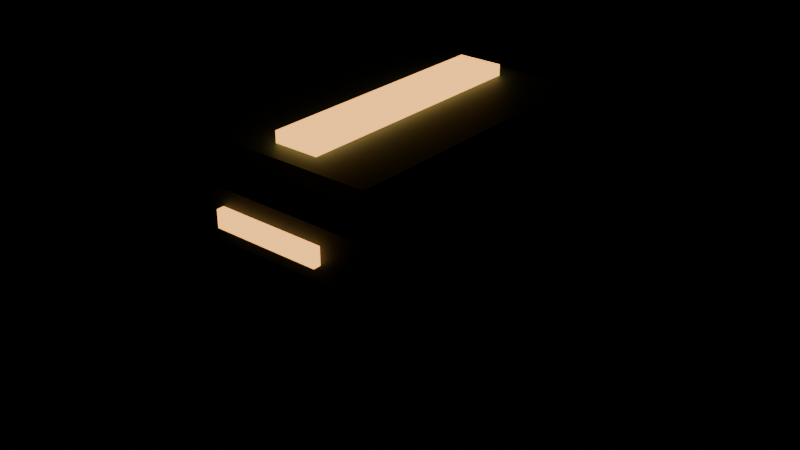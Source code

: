 # Source: reinforced_helmet.blend  (saved by Blender 5.3.31; exported with 4.5.12 LTS)
import bpy
from mathutils import Matrix  # noqa: F401  (used for matrix-valued properties, if any)

bpy.ops.wm.read_factory_settings(use_empty=True)
scene = bpy.context.scene
scene.name = 'Scene'

# ---- materials (node trees are filled in below, after node groups)
mat_plutonian_field_plate = bpy.data.materials.new('Plutonian field plate')
mat_plutonian_field_plate.diffuse_color = (0.1, 0.19, 0.23, 1.0)
mat_equipment_identification = bpy.data.materials.new('Equipment identification')
mat_equipment_identification.diffuse_color = (0.95, 0.43, 0.1, 1.0)
mat_basalt_edging = bpy.data.materials.new('Basalt edging')
mat_basalt_edging.diffuse_color = (0.025, 0.045, 0.065, 1.0)

# ---- material node trees
mat_plutonian_field_plate.use_nodes = True; mat_plutonian_field_plate.node_tree.nodes.clear()
_N = mat_plutonian_field_plate.node_tree.nodes; _L = mat_plutonian_field_plate.node_tree.links
n0 = _N.new('ShaderNodeBsdfPrincipled'); n0.name = 'Principled BSDF'; n0.location = (-200, 100)
n0.inputs[0].default_value = (0.1, 0.19, 0.23, 1.0)
n0.inputs[1].default_value = 0.65
n0.inputs[2].default_value = 0.65
n0.inputs[10].default_value = 0.005
n0.inputs[27].default_value = (0.1, 0.19, 0.23, 1.0)
n1 = _N.new('ShaderNodeOutputMaterial'); n1.name = 'Material Output'; n1.location = (200, 100)
_L.new(n0.outputs[0], n1.inputs[0])
n1.is_active_output = True
mat_equipment_identification.use_nodes = True; mat_equipment_identification.node_tree.nodes.clear()
_N = mat_equipment_identification.node_tree.nodes; _L = mat_equipment_identification.node_tree.links
n0 = _N.new('ShaderNodeBsdfPrincipled'); n0.name = 'Principled BSDF'; n0.location = (-200, 100)
n0.inputs[0].default_value = (0.95, 0.43, 0.1, 1.0)
n0.inputs[2].default_value = 0.65
n0.inputs[10].default_value = 0.005
n0.inputs[27].default_value = (0.95, 0.43, 0.1, 1.0)
n0.inputs[28].default_value = 2.4
n1 = _N.new('ShaderNodeOutputMaterial'); n1.name = 'Material Output'; n1.location = (200, 100)
_L.new(n0.outputs[0], n1.inputs[0])
n1.is_active_output = True
mat_basalt_edging.use_nodes = True; mat_basalt_edging.node_tree.nodes.clear()
_N = mat_basalt_edging.node_tree.nodes; _L = mat_basalt_edging.node_tree.links
n0 = _N.new('ShaderNodeBsdfPrincipled'); n0.name = 'Principled BSDF'; n0.location = (-200, 100)
n0.inputs[0].default_value = (0.025, 0.045, 0.065, 1.0)
n0.inputs[1].default_value = 0.3
n0.inputs[2].default_value = 0.65
n0.inputs[10].default_value = 0.005
n0.inputs[27].default_value = (0.025, 0.045, 0.065, 1.0)
n1 = _N.new('ShaderNodeOutputMaterial'); n1.name = 'Material Output'; n1.location = (200, 100)
_L.new(n0.outputs[0], n1.inputs[0])
n1.is_active_output = True

# ---- meshes
me_cube = bpy.data.meshes.new('Cube')
me_cube.from_pydata([(-0.04, -0.24, -0.2), (-0.04, -0.24, 0.2), (-0.04, 0.24, -0.2), (-0.04, 0.24, 0.2), (0.04, -0.24, -0.2), (0.04, -0.24, 0.2), (0.04, 0.24, -0.2), (0.04, 0.24, 0.2)], [], [(0, 1, 3, 2), (2, 3, 7, 6), (6, 7, 5, 4), (4, 5, 1, 0), (2, 6, 4, 0), (7, 3, 1, 5)])
_uv = me_cube.uv_layers.new(name='UVMap')
_uv.uv.foreach_set('vector', [0.375, 0.0, 0.625, 0.0, 0.625, 0.25, 0.375, 0.25, 0.375, 0.25, 0.625, 0.25, 0.625, 0.5, 0.375, 0.5, 0.375, 0.5, 0.625, 0.5, 0.625, 0.75, 0.375, 0.75, 0.375, 0.75, 0.625, 0.75, 0.625, 1.0, 0.375, 1.0, 0.125, 0.5, 0.375, 0.5, 0.375, 0.75, 0.125, 0.75, 0.625, 0.5, 0.875, 0.5, 0.875, 0.75, 0.625, 0.75])
me_cube.materials.append(mat_plutonian_field_plate)
me_cube.update()
me_cube_001 = bpy.data.meshes.new('Cube.001')
me_cube_001.from_pydata([(-0.009, -0.1, -0.03), (-0.009, -0.1, 0.03), (-0.009, 0.1, -0.03), (-0.009, 0.1, 0.03), (0.009, -0.1, -0.03), (0.009, -0.1, 0.03), (0.009, 0.1, -0.03), (0.009, 0.1, 0.03)], [], [(0, 1, 3, 2), (2, 3, 7, 6), (6, 7, 5, 4), (4, 5, 1, 0), (2, 6, 4, 0), (7, 3, 1, 5)])
_uv = me_cube_001.uv_layers.new(name='UVMap')
_uv.uv.foreach_set('vector', [0.375, 0.0, 0.625, 0.0, 0.625, 0.25, 0.375, 0.25, 0.375, 0.25, 0.625, 0.25, 0.625, 0.5, 0.375, 0.5, 0.375, 0.5, 0.625, 0.5, 0.625, 0.75, 0.375, 0.75, 0.375, 0.75, 0.625, 0.75, 0.625, 1.0, 0.375, 1.0, 0.125, 0.5, 0.375, 0.5, 0.375, 0.75, 0.125, 0.75, 0.625, 0.5, 0.875, 0.5, 0.875, 0.75, 0.625, 0.75])
me_cube_001.materials.append(mat_equipment_identification)
me_cube_001.update()
me_cube_002 = bpy.data.meshes.new('Cube.002')
me_cube_002.from_pydata([(-0.04, -0.24, -0.2), (-0.04, -0.24, 0.2), (-0.04, 0.24, -0.2), (-0.04, 0.24, 0.2), (0.04, -0.24, -0.2), (0.04, -0.24, 0.2), (0.04, 0.24, -0.2), (0.04, 0.24, 0.2)], [], [(0, 1, 3, 2), (2, 3, 7, 6), (6, 7, 5, 4), (4, 5, 1, 0), (2, 6, 4, 0), (7, 3, 1, 5)])
_uv = me_cube_002.uv_layers.new(name='UVMap')
_uv.uv.foreach_set('vector', [0.375, 0.0, 0.625, 0.0, 0.625, 0.25, 0.375, 0.25, 0.375, 0.25, 0.625, 0.25, 0.625, 0.5, 0.375, 0.5, 0.375, 0.5, 0.625, 0.5, 0.625, 0.75, 0.375, 0.75, 0.375, 0.75, 0.625, 0.75, 0.625, 1.0, 0.375, 1.0, 0.125, 0.5, 0.375, 0.5, 0.375, 0.75, 0.125, 0.75, 0.625, 0.5, 0.875, 0.5, 0.875, 0.75, 0.625, 0.75])
me_cube_002.materials.append(mat_plutonian_field_plate)
me_cube_002.update()
me_cube_003 = bpy.data.meshes.new('Cube.003')
me_cube_003.from_pydata([(-0.009, -0.1, -0.03), (-0.009, -0.1, 0.03), (-0.009, 0.1, -0.03), (-0.009, 0.1, 0.03), (0.009, -0.1, -0.03), (0.009, -0.1, 0.03), (0.009, 0.1, -0.03), (0.009, 0.1, 0.03)], [], [(0, 1, 3, 2), (2, 3, 7, 6), (6, 7, 5, 4), (4, 5, 1, 0), (2, 6, 4, 0), (7, 3, 1, 5)])
_uv = me_cube_003.uv_layers.new(name='UVMap')
_uv.uv.foreach_set('vector', [0.375, 0.0, 0.625, 0.0, 0.625, 0.25, 0.375, 0.25, 0.375, 0.25, 0.625, 0.25, 0.625, 0.5, 0.375, 0.5, 0.375, 0.5, 0.625, 0.5, 0.625, 0.75, 0.375, 0.75, 0.375, 0.75, 0.625, 0.75, 0.625, 1.0, 0.375, 1.0, 0.125, 0.5, 0.375, 0.5, 0.375, 0.75, 0.125, 0.75, 0.625, 0.5, 0.875, 0.5, 0.875, 0.75, 0.625, 0.75])
me_cube_003.materials.append(mat_equipment_identification)
me_cube_003.update()
me_cube_004 = bpy.data.meshes.new('Cube.004')
me_cube_004.from_pydata([(-0.32, -0.05, -0.2), (-0.32, -0.05, 0.2), (-0.32, 0.05, -0.2), (-0.32, 0.05, 0.2), (0.32, -0.05, -0.2), (0.32, -0.05, 0.2), (0.32, 0.05, -0.2), (0.32, 0.05, 0.2)], [], [(0, 1, 3, 2), (2, 3, 7, 6), (6, 7, 5, 4), (4, 5, 1, 0), (2, 6, 4, 0), (7, 3, 1, 5)])
_uv = me_cube_004.uv_layers.new(name='UVMap')
_uv.uv.foreach_set('vector', [0.375, 0.0, 0.625, 0.0, 0.625, 0.25, 0.375, 0.25, 0.375, 0.25, 0.625, 0.25, 0.625, 0.5, 0.375, 0.5, 0.375, 0.5, 0.625, 0.5, 0.625, 0.75, 0.375, 0.75, 0.375, 0.75, 0.625, 0.75, 0.625, 1.0, 0.375, 1.0, 0.125, 0.5, 0.375, 0.5, 0.375, 0.75, 0.125, 0.75, 0.625, 0.5, 0.875, 0.5, 0.875, 0.75, 0.625, 0.75])
me_cube_004.materials.append(mat_plutonian_field_plate)
me_cube_004.update()
me_cube_005 = bpy.data.meshes.new('Cube.005')
me_cube_005.from_pydata([(-0.365, -0.055, -0.05), (-0.365, -0.055, 0.05), (-0.365, 0.055, -0.05), (-0.365, 0.055, 0.05), (0.365, -0.055, -0.05), (0.365, -0.055, 0.05), (0.365, 0.055, -0.05), (0.365, 0.055, 0.05)], [], [(0, 1, 3, 2), (2, 3, 7, 6), (6, 7, 5, 4), (4, 5, 1, 0), (2, 6, 4, 0), (7, 3, 1, 5)])
_uv = me_cube_005.uv_layers.new(name='UVMap')
_uv.uv.foreach_set('vector', [0.375, 0.0, 0.625, 0.0, 0.625, 0.25, 0.375, 0.25, 0.375, 0.25, 0.625, 0.25, 0.625, 0.5, 0.375, 0.5, 0.375, 0.5, 0.625, 0.5, 0.625, 0.75, 0.375, 0.75, 0.375, 0.75, 0.625, 0.75, 0.625, 1.0, 0.375, 1.0, 0.125, 0.5, 0.375, 0.5, 0.375, 0.75, 0.125, 0.75, 0.625, 0.5, 0.875, 0.5, 0.875, 0.75, 0.625, 0.75])
me_cube_005.materials.append(mat_basalt_edging)
me_cube_005.update()
me_cube_006 = bpy.data.meshes.new('Cube.006')
me_cube_006.from_pydata([(-0.185, -0.295, -0.0375), (-0.185, -0.295, 0.0375), (-0.185, 0.295, -0.0375), (-0.185, 0.295, 0.0375), (0.185, -0.295, -0.0375), (0.185, -0.295, 0.0375), (0.185, 0.295, -0.0375), (0.185, 0.295, 0.0375)], [], [(0, 1, 3, 2), (2, 3, 7, 6), (6, 7, 5, 4), (4, 5, 1, 0), (2, 6, 4, 0), (7, 3, 1, 5)])
_uv = me_cube_006.uv_layers.new(name='UVMap')
_uv.uv.foreach_set('vector', [0.375, 0.0, 0.625, 0.0, 0.625, 0.25, 0.375, 0.25, 0.375, 0.25, 0.625, 0.25, 0.625, 0.5, 0.375, 0.5, 0.375, 0.5, 0.625, 0.5, 0.625, 0.75, 0.375, 0.75, 0.375, 0.75, 0.625, 0.75, 0.625, 1.0, 0.375, 1.0, 0.125, 0.5, 0.375, 0.5, 0.375, 0.75, 0.125, 0.75, 0.625, 0.5, 0.875, 0.5, 0.875, 0.75, 0.625, 0.75])
me_cube_006.materials.append(mat_plutonian_field_plate)
me_cube_006.update()
me_cube_007 = bpy.data.meshes.new('Cube.007')
me_cube_007.from_pydata([(-0.11, -0.0075, -0.0175), (-0.11, -0.0075, 0.0175), (-0.11, 0.0075, -0.0175), (-0.11, 0.0075, 0.0175), (0.11, -0.0075, -0.0175), (0.11, -0.0075, 0.0175), (0.11, 0.0075, -0.0175), (0.11, 0.0075, 0.0175)], [], [(0, 1, 3, 2), (2, 3, 7, 6), (6, 7, 5, 4), (4, 5, 1, 0), (2, 6, 4, 0), (7, 3, 1, 5)])
_uv = me_cube_007.uv_layers.new(name='UVMap')
_uv.uv.foreach_set('vector', [0.375, 0.0, 0.625, 0.0, 0.625, 0.25, 0.375, 0.25, 0.375, 0.25, 0.625, 0.25, 0.625, 0.5, 0.375, 0.5, 0.375, 0.5, 0.625, 0.5, 0.625, 0.75, 0.375, 0.75, 0.375, 0.75, 0.625, 0.75, 0.625, 1.0, 0.375, 1.0, 0.125, 0.5, 0.375, 0.5, 0.375, 0.75, 0.125, 0.75, 0.625, 0.5, 0.875, 0.5, 0.875, 0.75, 0.625, 0.75])
me_cube_007.materials.append(mat_equipment_identification)
me_cube_007.update()
me_cube_008 = bpy.data.meshes.new('Cube.008')
me_cube_008.from_pydata([(-0.0325, -0.21, -0.21), (-0.0325, -0.21, 0.21), (-0.0325, 0.21, -0.21), (-0.0325, 0.21, 0.21), (0.0325, -0.21, -0.21), (0.0325, -0.21, 0.21), (0.0325, 0.21, -0.21), (0.0325, 0.21, 0.21)], [], [(0, 1, 3, 2), (2, 3, 7, 6), (6, 7, 5, 4), (4, 5, 1, 0), (2, 6, 4, 0), (7, 3, 1, 5)])
_uv = me_cube_008.uv_layers.new(name='UVMap')
_uv.uv.foreach_set('vector', [0.375, 0.0, 0.625, 0.0, 0.625, 0.25, 0.375, 0.25, 0.375, 0.25, 0.625, 0.25, 0.625, 0.5, 0.375, 0.5, 0.375, 0.5, 0.625, 0.5, 0.625, 0.75, 0.375, 0.75, 0.375, 0.75, 0.625, 0.75, 0.625, 1.0, 0.375, 1.0, 0.125, 0.5, 0.375, 0.5, 0.375, 0.75, 0.125, 0.75, 0.625, 0.5, 0.875, 0.5, 0.875, 0.75, 0.625, 0.75])
me_cube_008.materials.append(mat_basalt_edging)
me_cube_008.update()
me_cube_009 = bpy.data.meshes.new('Cube.009')
me_cube_009.from_pydata([(-0.0325, -0.21, -0.21), (-0.0325, -0.21, 0.21), (-0.0325, 0.21, -0.21), (-0.0325, 0.21, 0.21), (0.0325, -0.21, -0.21), (0.0325, -0.21, 0.21), (0.0325, 0.21, -0.21), (0.0325, 0.21, 0.21)], [], [(0, 1, 3, 2), (2, 3, 7, 6), (6, 7, 5, 4), (4, 5, 1, 0), (2, 6, 4, 0), (7, 3, 1, 5)])
_uv = me_cube_009.uv_layers.new(name='UVMap')
_uv.uv.foreach_set('vector', [0.375, 0.0, 0.625, 0.0, 0.625, 0.25, 0.375, 0.25, 0.375, 0.25, 0.625, 0.25, 0.625, 0.5, 0.375, 0.5, 0.375, 0.5, 0.625, 0.5, 0.625, 0.75, 0.375, 0.75, 0.375, 0.75, 0.625, 0.75, 0.625, 1.0, 0.375, 1.0, 0.125, 0.5, 0.375, 0.5, 0.375, 0.75, 0.125, 0.75, 0.625, 0.5, 0.875, 0.5, 0.875, 0.75, 0.625, 0.75])
me_cube_009.materials.append(mat_basalt_edging)
me_cube_009.update()
me_cube_010 = bpy.data.meshes.new('Cube.010')
me_cube_010.from_pydata([(-0.285, -0.0275, -0.175), (-0.285, -0.0275, 0.175), (-0.285, 0.0275, -0.175), (-0.285, 0.0275, 0.175), (0.285, -0.0275, -0.175), (0.285, -0.0275, 0.175), (0.285, 0.0275, -0.175), (0.285, 0.0275, 0.175)], [], [(0, 1, 3, 2), (2, 3, 7, 6), (6, 7, 5, 4), (4, 5, 1, 0), (2, 6, 4, 0), (7, 3, 1, 5)])
_uv = me_cube_010.uv_layers.new(name='UVMap')
_uv.uv.foreach_set('vector', [0.375, 0.0, 0.625, 0.0, 0.625, 0.25, 0.375, 0.25, 0.375, 0.25, 0.625, 0.25, 0.625, 0.5, 0.375, 0.5, 0.375, 0.5, 0.625, 0.5, 0.625, 0.75, 0.375, 0.75, 0.375, 0.75, 0.625, 0.75, 0.625, 1.0, 0.375, 1.0, 0.125, 0.5, 0.375, 0.5, 0.375, 0.75, 0.125, 0.75, 0.625, 0.5, 0.875, 0.5, 0.875, 0.75, 0.625, 0.75])
me_cube_010.materials.append(mat_basalt_edging)
me_cube_010.update()
me_cube_011 = bpy.data.meshes.new('Cube.011')
me_cube_011.from_pydata([(-0.045, -0.25, -0.0125), (-0.045, -0.25, 0.0125), (-0.045, 0.25, -0.0125), (-0.045, 0.25, 0.0125), (0.045, -0.25, -0.0125), (0.045, -0.25, 0.0125), (0.045, 0.25, -0.0125), (0.045, 0.25, 0.0125)], [], [(0, 1, 3, 2), (2, 3, 7, 6), (6, 7, 5, 4), (4, 5, 1, 0), (2, 6, 4, 0), (7, 3, 1, 5)])
_uv = me_cube_011.uv_layers.new(name='UVMap')
_uv.uv.foreach_set('vector', [0.375, 0.0, 0.625, 0.0, 0.625, 0.25, 0.375, 0.25, 0.375, 0.25, 0.625, 0.25, 0.625, 0.5, 0.375, 0.5, 0.375, 0.5, 0.625, 0.5, 0.625, 0.75, 0.375, 0.75, 0.375, 0.75, 0.625, 0.75, 0.625, 1.0, 0.375, 1.0, 0.125, 0.5, 0.375, 0.5, 0.375, 0.75, 0.125, 0.75, 0.625, 0.5, 0.875, 0.5, 0.875, 0.75, 0.625, 0.75])
me_cube_011.materials.append(mat_equipment_identification)
me_cube_011.update()

# ---- objects
ob_helmet_side = bpy.data.objects.new('Helmet side', me_cube)
ob_side_identification = bpy.data.objects.new('Side identification', me_cube_001)
ob_helmet_side_001 = bpy.data.objects.new('Helmet side.001', me_cube_002)
ob_side_identification_001 = bpy.data.objects.new('Side identification.001', me_cube_003)
ob_helmet_back = bpy.data.objects.new('Helmet back', me_cube_004)
ob_brow_guard = bpy.data.objects.new('Brow guard', me_cube_005)
ob_crown_between_horns = bpy.data.objects.new('Crown between horns', me_cube_006)
ob_brow_identification = bpy.data.objects.new('Brow identification', me_cube_007)
ob_helmet_reinforcement = bpy.data.objects.new('Helmet reinforcement', me_cube_008)
ob_helmet_reinforcement_001 = bpy.data.objects.new('Helmet reinforcement.001', me_cube_009)
ob_rear_reinforcement = bpy.data.objects.new('Rear reinforcement', me_cube_010)
ob_crown_stripe = bpy.data.objects.new('Crown stripe', me_cube_011)

# ---- transforms, parenting, visibility, modifiers, constraints
ob_helmet_side.location = (-0.39, 5.682e-08, 0.35)
ob_side_identification.location = (-0.437, 5.682e-08, 0.38)
ob_helmet_side_001.location = (0.39, 5.682e-08, 0.35)
ob_side_identification_001.location = (0.437, 5.682e-08, 0.38)
ob_helmet_back.location = (0.0, 0.26, 0.36)
ob_brow_guard.location = (0.0, -0.26, 0.51)
ob_crown_between_horns.location = (0.0, 5.682e-08, 0.6)
ob_brow_identification.location = (0.0, -0.323, 0.51)
ob_helmet_reinforcement.location = (-0.438, 0.02, 0.35)
ob_helmet_reinforcement_001.location = (0.438, 0.02, 0.35)
ob_rear_reinforcement.location = (0.0, 0.325, 0.37)
ob_crown_stripe.location = (0.0, 5.682e-08, 0.647)

# ---- collection membership
scene.collection.objects.link(ob_helmet_side)
scene.collection.objects.link(ob_side_identification)
scene.collection.objects.link(ob_helmet_side_001)
scene.collection.objects.link(ob_side_identification_001)
scene.collection.objects.link(ob_helmet_back)
scene.collection.objects.link(ob_brow_guard)
scene.collection.objects.link(ob_crown_between_horns)
scene.collection.objects.link(ob_brow_identification)
scene.collection.objects.link(ob_helmet_reinforcement)
scene.collection.objects.link(ob_helmet_reinforcement_001)
scene.collection.objects.link(ob_rear_reinforcement)
scene.collection.objects.link(ob_crown_stripe)

# ---- scene / render settings (as saved in the file)
scene.frame_start = 1; scene.frame_end = 250; scene.frame_set(1)
scene.render.engine = 'BLENDER_EEVEE_NEXT'
scene.render.bake_bias = 0.0
scene.render.bake_samples = 0
scene.render.compositor_device = 'GPU'
scene.eevee.use_volume_custom_range = False
scene.eevee.fast_gi_thickness_near = 0.1
scene.eevee.fast_gi_thickness_far = 0.0
scene.eevee.ray_tracing_options.screen_trace_thickness = 0.1
bpy.context.view_layer.update()

# ---- added for rendering (the .blend has no active camera): camera
cam_auto = bpy.data.cameras.new('AutoCamera')
cam_auto.lens = 50.0
cam_auto.sensor_width = 36.0
cam_auto.clip_end = 1000.0
ob_auto_camera = bpy.data.objects.new('AutoCamera', cam_auto)
scene.collection.objects.link(ob_auto_camera)
ob_auto_camera.location = (1.17829, -1.40295, 1.34238)
ob_auto_camera.rotation_euler = (1.09748, -7.21219e-08, 0.694738)
scene.camera = ob_auto_camera
bpy.context.view_layer.update()
